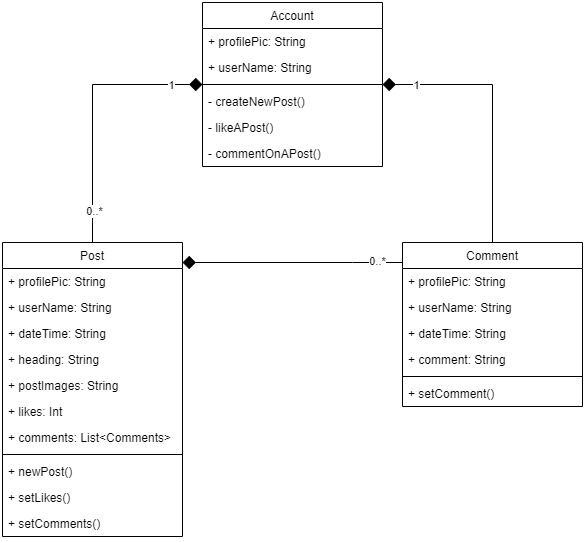

The diagram above was exported from draw.io. Its source (the exported page's mxGraphModel, read from the mxfile embedded in the PNG):
<mxGraphModel dx="1422" dy="873" grid="1" gridSize="10" guides="1" tooltips="1" connect="1" arrows="1" fold="1" page="1" pageScale="1" pageWidth="850" pageHeight="1100" math="0" shadow="0">
  <root>
    <mxCell id="0" />
    <mxCell id="1" parent="0" />
    <mxCell id="dFeyCNF9vSmDFpiL7W0h-47" style="edgeStyle=orthogonalEdgeStyle;rounded=0;orthogonalLoop=1;jettySize=auto;html=1;endArrow=none;endFill=0;startArrow=diamond;startFill=1;startSize=11;" edge="1" parent="1" source="dFeyCNF9vSmDFpiL7W0h-1" target="dFeyCNF9vSmDFpiL7W0h-35">
      <mxGeometry relative="1" as="geometry">
        <Array as="points">
          <mxPoint x="470" y="300" />
          <mxPoint x="470" y="300" />
        </Array>
      </mxGeometry>
    </mxCell>
    <mxCell id="dFeyCNF9vSmDFpiL7W0h-54" value="0..*" style="edgeLabel;html=1;align=center;verticalAlign=middle;resizable=0;points=[];" vertex="1" connectable="0" parent="dFeyCNF9vSmDFpiL7W0h-47">
      <mxGeometry x="0.7636" y="2" relative="1" as="geometry">
        <mxPoint as="offset" />
      </mxGeometry>
    </mxCell>
    <mxCell id="dFeyCNF9vSmDFpiL7W0h-1" value="Post" style="swimlane;fontStyle=0;childLayout=stackLayout;horizontal=1;startSize=26;fillColor=none;horizontalStack=0;resizeParent=1;resizeParentMax=0;resizeLast=0;collapsible=1;marginBottom=0;" vertex="1" parent="1">
      <mxGeometry x="120" y="280" width="180" height="294" as="geometry" />
    </mxCell>
    <mxCell id="dFeyCNF9vSmDFpiL7W0h-2" value="+ profilePic: String" style="text;strokeColor=none;fillColor=none;align=left;verticalAlign=top;spacingLeft=4;spacingRight=4;overflow=hidden;rotatable=0;points=[[0,0.5],[1,0.5]];portConstraint=eastwest;" vertex="1" parent="dFeyCNF9vSmDFpiL7W0h-1">
      <mxGeometry y="26" width="180" height="26" as="geometry" />
    </mxCell>
    <mxCell id="dFeyCNF9vSmDFpiL7W0h-3" value="+ userName: String" style="text;strokeColor=none;fillColor=none;align=left;verticalAlign=top;spacingLeft=4;spacingRight=4;overflow=hidden;rotatable=0;points=[[0,0.5],[1,0.5]];portConstraint=eastwest;" vertex="1" parent="dFeyCNF9vSmDFpiL7W0h-1">
      <mxGeometry y="52" width="180" height="26" as="geometry" />
    </mxCell>
    <mxCell id="dFeyCNF9vSmDFpiL7W0h-4" value="+ dateTime: String" style="text;strokeColor=none;fillColor=none;align=left;verticalAlign=top;spacingLeft=4;spacingRight=4;overflow=hidden;rotatable=0;points=[[0,0.5],[1,0.5]];portConstraint=eastwest;" vertex="1" parent="dFeyCNF9vSmDFpiL7W0h-1">
      <mxGeometry y="78" width="180" height="26" as="geometry" />
    </mxCell>
    <mxCell id="dFeyCNF9vSmDFpiL7W0h-5" value="+ heading: String" style="text;strokeColor=none;fillColor=none;align=left;verticalAlign=top;spacingLeft=4;spacingRight=4;overflow=hidden;rotatable=0;points=[[0,0.5],[1,0.5]];portConstraint=eastwest;" vertex="1" parent="dFeyCNF9vSmDFpiL7W0h-1">
      <mxGeometry y="104" width="180" height="26" as="geometry" />
    </mxCell>
    <mxCell id="dFeyCNF9vSmDFpiL7W0h-6" value="+ postImages: String" style="text;strokeColor=none;fillColor=none;align=left;verticalAlign=top;spacingLeft=4;spacingRight=4;overflow=hidden;rotatable=0;points=[[0,0.5],[1,0.5]];portConstraint=eastwest;" vertex="1" parent="dFeyCNF9vSmDFpiL7W0h-1">
      <mxGeometry y="130" width="180" height="26" as="geometry" />
    </mxCell>
    <mxCell id="dFeyCNF9vSmDFpiL7W0h-7" value="+ likes: Int" style="text;strokeColor=none;fillColor=none;align=left;verticalAlign=top;spacingLeft=4;spacingRight=4;overflow=hidden;rotatable=0;points=[[0,0.5],[1,0.5]];portConstraint=eastwest;" vertex="1" parent="dFeyCNF9vSmDFpiL7W0h-1">
      <mxGeometry y="156" width="180" height="26" as="geometry" />
    </mxCell>
    <mxCell id="dFeyCNF9vSmDFpiL7W0h-8" value="+ comments: List&lt;Comments&gt;" style="text;strokeColor=none;fillColor=none;align=left;verticalAlign=top;spacingLeft=4;spacingRight=4;overflow=hidden;rotatable=0;points=[[0,0.5],[1,0.5]];portConstraint=eastwest;" vertex="1" parent="dFeyCNF9vSmDFpiL7W0h-1">
      <mxGeometry y="182" width="180" height="26" as="geometry" />
    </mxCell>
    <mxCell id="dFeyCNF9vSmDFpiL7W0h-30" value="" style="line;strokeWidth=1;fillColor=none;align=left;verticalAlign=middle;spacingTop=-1;spacingLeft=3;spacingRight=3;rotatable=0;labelPosition=right;points=[];portConstraint=eastwest;" vertex="1" parent="dFeyCNF9vSmDFpiL7W0h-1">
      <mxGeometry y="208" width="180" height="8" as="geometry" />
    </mxCell>
    <mxCell id="dFeyCNF9vSmDFpiL7W0h-32" value="+ newPost()" style="text;strokeColor=none;fillColor=none;align=left;verticalAlign=top;spacingLeft=4;spacingRight=4;overflow=hidden;rotatable=0;points=[[0,0.5],[1,0.5]];portConstraint=eastwest;" vertex="1" parent="dFeyCNF9vSmDFpiL7W0h-1">
      <mxGeometry y="216" width="180" height="26" as="geometry" />
    </mxCell>
    <mxCell id="dFeyCNF9vSmDFpiL7W0h-33" value="+ setLikes()" style="text;strokeColor=none;fillColor=none;align=left;verticalAlign=top;spacingLeft=4;spacingRight=4;overflow=hidden;rotatable=0;points=[[0,0.5],[1,0.5]];portConstraint=eastwest;" vertex="1" parent="dFeyCNF9vSmDFpiL7W0h-1">
      <mxGeometry y="242" width="180" height="26" as="geometry" />
    </mxCell>
    <mxCell id="dFeyCNF9vSmDFpiL7W0h-34" value="+ setComments()" style="text;strokeColor=none;fillColor=none;align=left;verticalAlign=top;spacingLeft=4;spacingRight=4;overflow=hidden;rotatable=0;points=[[0,0.5],[1,0.5]];portConstraint=eastwest;" vertex="1" parent="dFeyCNF9vSmDFpiL7W0h-1">
      <mxGeometry y="268" width="180" height="26" as="geometry" />
    </mxCell>
    <mxCell id="dFeyCNF9vSmDFpiL7W0h-21" style="edgeStyle=orthogonalEdgeStyle;rounded=0;orthogonalLoop=1;jettySize=auto;html=1;endArrow=none;endFill=0;startArrow=diamond;startFill=1;targetPerimeterSpacing=0;sourcePerimeterSpacing=0;startSize=11;" edge="1" parent="1" source="dFeyCNF9vSmDFpiL7W0h-9" target="dFeyCNF9vSmDFpiL7W0h-1">
      <mxGeometry relative="1" as="geometry" />
    </mxCell>
    <mxCell id="dFeyCNF9vSmDFpiL7W0h-53" value="0..*" style="edgeLabel;html=1;align=center;verticalAlign=middle;resizable=0;points=[];" vertex="1" connectable="0" parent="dFeyCNF9vSmDFpiL7W0h-21">
      <mxGeometry x="0.7612" y="1" relative="1" as="geometry">
        <mxPoint as="offset" />
      </mxGeometry>
    </mxCell>
    <mxCell id="dFeyCNF9vSmDFpiL7W0h-55" value="1" style="edgeLabel;html=1;align=center;verticalAlign=middle;resizable=0;points=[];" vertex="1" connectable="0" parent="dFeyCNF9vSmDFpiL7W0h-21">
      <mxGeometry x="-0.7612" relative="1" as="geometry">
        <mxPoint as="offset" />
      </mxGeometry>
    </mxCell>
    <mxCell id="dFeyCNF9vSmDFpiL7W0h-48" style="edgeStyle=orthogonalEdgeStyle;rounded=0;orthogonalLoop=1;jettySize=auto;html=1;startArrow=diamond;startFill=1;endArrow=none;endFill=0;startSize=11;sourcePerimeterSpacing=0;targetPerimeterSpacing=0;" edge="1" parent="1" source="dFeyCNF9vSmDFpiL7W0h-9" target="dFeyCNF9vSmDFpiL7W0h-35">
      <mxGeometry relative="1" as="geometry" />
    </mxCell>
    <mxCell id="dFeyCNF9vSmDFpiL7W0h-56" value="1" style="edgeLabel;html=1;align=center;verticalAlign=middle;resizable=0;points=[];" vertex="1" connectable="0" parent="dFeyCNF9vSmDFpiL7W0h-48">
      <mxGeometry x="-0.7537" relative="1" as="geometry">
        <mxPoint as="offset" />
      </mxGeometry>
    </mxCell>
    <mxCell id="dFeyCNF9vSmDFpiL7W0h-9" value="Account" style="swimlane;fontStyle=0;childLayout=stackLayout;horizontal=1;startSize=26;fillColor=none;horizontalStack=0;resizeParent=1;resizeParentMax=0;resizeLast=0;collapsible=1;marginBottom=0;" vertex="1" parent="1">
      <mxGeometry x="320" y="40" width="180" height="164" as="geometry" />
    </mxCell>
    <mxCell id="dFeyCNF9vSmDFpiL7W0h-10" value="+ profilePic: String" style="text;strokeColor=none;fillColor=none;align=left;verticalAlign=top;spacingLeft=4;spacingRight=4;overflow=hidden;rotatable=0;points=[[0,0.5],[1,0.5]];portConstraint=eastwest;" vertex="1" parent="dFeyCNF9vSmDFpiL7W0h-9">
      <mxGeometry y="26" width="180" height="26" as="geometry" />
    </mxCell>
    <mxCell id="dFeyCNF9vSmDFpiL7W0h-11" value="+ userName: String" style="text;strokeColor=none;fillColor=none;align=left;verticalAlign=top;spacingLeft=4;spacingRight=4;overflow=hidden;rotatable=0;points=[[0,0.5],[1,0.5]];portConstraint=eastwest;" vertex="1" parent="dFeyCNF9vSmDFpiL7W0h-9">
      <mxGeometry y="52" width="180" height="26" as="geometry" />
    </mxCell>
    <mxCell id="dFeyCNF9vSmDFpiL7W0h-17" value="" style="line;strokeWidth=1;fillColor=none;align=left;verticalAlign=middle;spacingTop=-1;spacingLeft=3;spacingRight=3;rotatable=0;labelPosition=right;points=[];portConstraint=eastwest;" vertex="1" parent="dFeyCNF9vSmDFpiL7W0h-9">
      <mxGeometry y="78" width="180" height="8" as="geometry" />
    </mxCell>
    <mxCell id="dFeyCNF9vSmDFpiL7W0h-18" value="- createNewPost()" style="text;strokeColor=none;fillColor=none;align=left;verticalAlign=top;spacingLeft=4;spacingRight=4;overflow=hidden;rotatable=0;points=[[0,0.5],[1,0.5]];portConstraint=eastwest;" vertex="1" parent="dFeyCNF9vSmDFpiL7W0h-9">
      <mxGeometry y="86" width="180" height="26" as="geometry" />
    </mxCell>
    <mxCell id="dFeyCNF9vSmDFpiL7W0h-19" value="- likeAPost()" style="text;strokeColor=none;fillColor=none;align=left;verticalAlign=top;spacingLeft=4;spacingRight=4;overflow=hidden;rotatable=0;points=[[0,0.5],[1,0.5]];portConstraint=eastwest;" vertex="1" parent="dFeyCNF9vSmDFpiL7W0h-9">
      <mxGeometry y="112" width="180" height="26" as="geometry" />
    </mxCell>
    <mxCell id="dFeyCNF9vSmDFpiL7W0h-20" value="- commentOnAPost()" style="text;strokeColor=none;fillColor=none;align=left;verticalAlign=top;spacingLeft=4;spacingRight=4;overflow=hidden;rotatable=0;points=[[0,0.5],[1,0.5]];portConstraint=eastwest;" vertex="1" parent="dFeyCNF9vSmDFpiL7W0h-9">
      <mxGeometry y="138" width="180" height="26" as="geometry" />
    </mxCell>
    <mxCell id="dFeyCNF9vSmDFpiL7W0h-35" value="Comment" style="swimlane;fontStyle=0;childLayout=stackLayout;horizontal=1;startSize=26;fillColor=none;horizontalStack=0;resizeParent=1;resizeParentMax=0;resizeLast=0;collapsible=1;marginBottom=0;" vertex="1" parent="1">
      <mxGeometry x="520" y="280" width="180" height="164" as="geometry" />
    </mxCell>
    <mxCell id="dFeyCNF9vSmDFpiL7W0h-36" value="+ profilePic: String" style="text;strokeColor=none;fillColor=none;align=left;verticalAlign=top;spacingLeft=4;spacingRight=4;overflow=hidden;rotatable=0;points=[[0,0.5],[1,0.5]];portConstraint=eastwest;" vertex="1" parent="dFeyCNF9vSmDFpiL7W0h-35">
      <mxGeometry y="26" width="180" height="26" as="geometry" />
    </mxCell>
    <mxCell id="dFeyCNF9vSmDFpiL7W0h-37" value="+ userName: String" style="text;strokeColor=none;fillColor=none;align=left;verticalAlign=top;spacingLeft=4;spacingRight=4;overflow=hidden;rotatable=0;points=[[0,0.5],[1,0.5]];portConstraint=eastwest;" vertex="1" parent="dFeyCNF9vSmDFpiL7W0h-35">
      <mxGeometry y="52" width="180" height="26" as="geometry" />
    </mxCell>
    <mxCell id="dFeyCNF9vSmDFpiL7W0h-38" value="+ dateTime: String" style="text;strokeColor=none;fillColor=none;align=left;verticalAlign=top;spacingLeft=4;spacingRight=4;overflow=hidden;rotatable=0;points=[[0,0.5],[1,0.5]];portConstraint=eastwest;" vertex="1" parent="dFeyCNF9vSmDFpiL7W0h-35">
      <mxGeometry y="78" width="180" height="26" as="geometry" />
    </mxCell>
    <mxCell id="dFeyCNF9vSmDFpiL7W0h-39" value="+ comment: String" style="text;strokeColor=none;fillColor=none;align=left;verticalAlign=top;spacingLeft=4;spacingRight=4;overflow=hidden;rotatable=0;points=[[0,0.5],[1,0.5]];portConstraint=eastwest;" vertex="1" parent="dFeyCNF9vSmDFpiL7W0h-35">
      <mxGeometry y="104" width="180" height="26" as="geometry" />
    </mxCell>
    <mxCell id="dFeyCNF9vSmDFpiL7W0h-43" value="" style="line;strokeWidth=1;fillColor=none;align=left;verticalAlign=middle;spacingTop=-1;spacingLeft=3;spacingRight=3;rotatable=0;labelPosition=right;points=[];portConstraint=eastwest;" vertex="1" parent="dFeyCNF9vSmDFpiL7W0h-35">
      <mxGeometry y="130" width="180" height="8" as="geometry" />
    </mxCell>
    <mxCell id="dFeyCNF9vSmDFpiL7W0h-46" value="+ setComment()" style="text;strokeColor=none;fillColor=none;align=left;verticalAlign=top;spacingLeft=4;spacingRight=4;overflow=hidden;rotatable=0;points=[[0,0.5],[1,0.5]];portConstraint=eastwest;" vertex="1" parent="dFeyCNF9vSmDFpiL7W0h-35">
      <mxGeometry y="138" width="180" height="26" as="geometry" />
    </mxCell>
  </root>
</mxGraphModel>